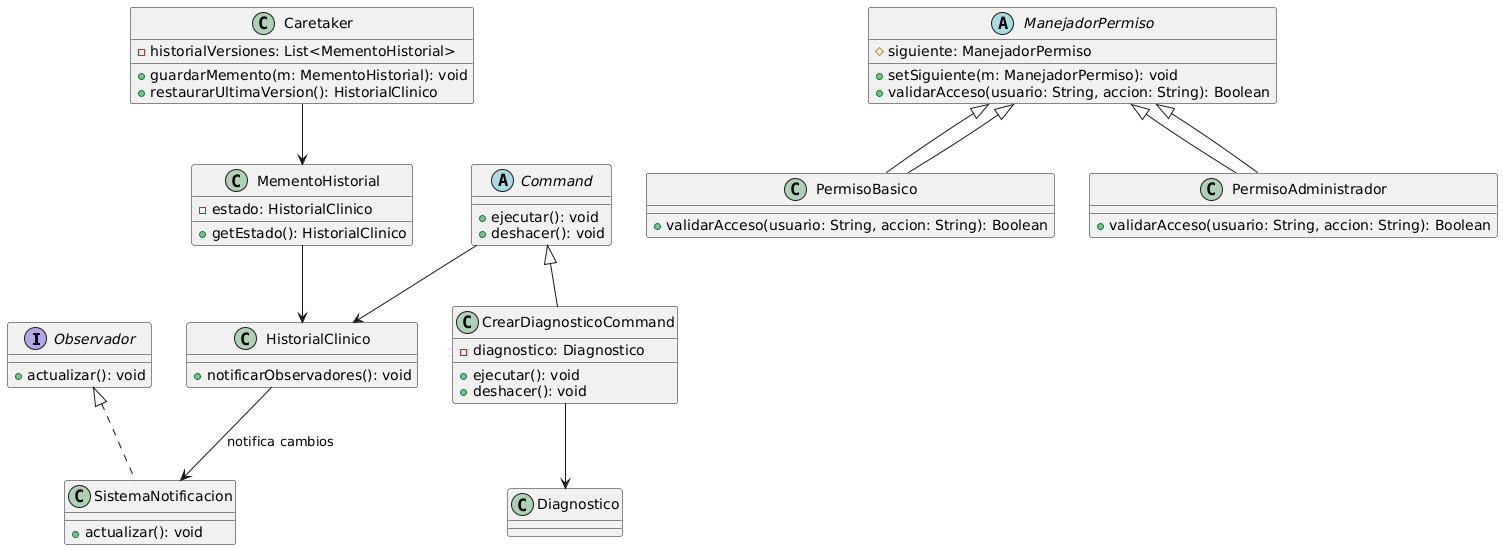

The diagram above was rendered by PlantUML. Its source (embedded in the PNG):
@startuml
' ==========================
' Comportamentales
' ==========================

' Observer
interface Observador {
    +actualizar(): void
}

class SistemaNotificacion implements Observador {
    +actualizar(): void
}

class HistorialClinico {
    +notificarObservadores(): void
}

HistorialClinico --> SistemaNotificacion : notifica cambios

' Command
abstract class Command {
    +ejecutar(): void
    +deshacer(): void
}

class CrearDiagnosticoCommand extends Command {
    -diagnostico: Diagnostico
    +ejecutar(): void
    +deshacer(): void
}

Command --> HistorialClinico
CrearDiagnosticoCommand --> Diagnostico

' Memento
class MementoHistorial {
    -estado: HistorialClinico
    +getEstado(): HistorialClinico
}

class Caretaker {
    -historialVersiones: List<MementoHistorial>
    +guardarMemento(m: MementoHistorial): void
    +restaurarUltimaVersion(): HistorialClinico
}

Caretaker --> MementoHistorial
MementoHistorial --> HistorialClinico

' Chain of Responsibility
abstract class ManejadorPermiso {
    #siguiente: ManejadorPermiso
    +setSiguiente(m: ManejadorPermiso): void
    +validarAcceso(usuario: String, accion: String): Boolean
}

class PermisoBasico extends ManejadorPermiso {
    +validarAcceso(usuario: String, accion: String): Boolean
}

class PermisoAdministrador extends ManejadorPermiso {
    +validarAcceso(usuario: String, accion: String): Boolean
}

ManejadorPermiso <|-- PermisoBasico
ManejadorPermiso <|-- PermisoAdministrador
@enduml